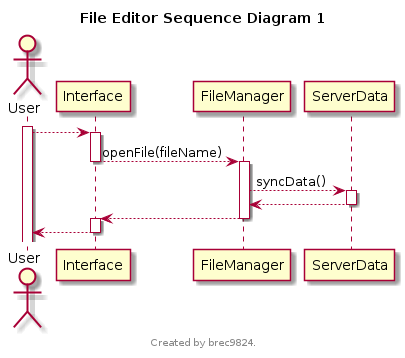

The diagram above was rendered by PlantUML. Its source (embedded in the PNG):
@startuml

title File Editor Sequence Diagram 1
footer 
Created by brec9824.
endfooter

actor User

activate User
User --> Interface
activate Interface

'''''''''''''''''''''''
'Open file
'''''''''''''''''''''''

Interface --> FileManager : openFile(fileName)
deactivate Interface

activate FileManager
FileManager --> ServerData : syncData()

activate ServerData
ServerData --> FileManager
deactivate ServerData

FileManager --> Interface
deactivate FileManager
activate Interface



Interface --> User
deactivate Interface

@enduml